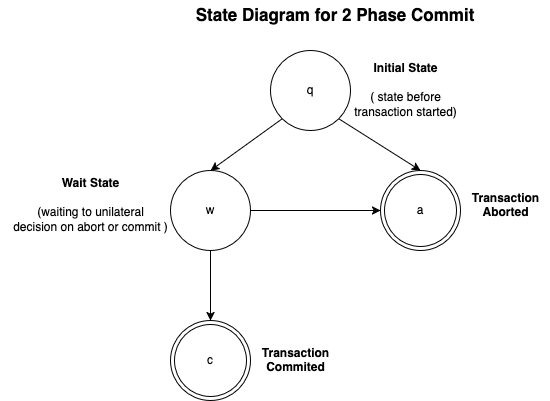

The diagram above was exported from draw.io. Its source (the exported page's mxGraphModel, read from the mxfile embedded in the PNG):
<mxGraphModel dx="1018" dy="575" grid="1" gridSize="10" guides="1" tooltips="1" connect="1" arrows="1" fold="1" page="1" pageScale="1" pageWidth="850" pageHeight="1100" math="0" shadow="0">
  <root>
    <mxCell id="0" />
    <mxCell id="1" parent="0" />
    <mxCell id="pHp9AmuDKJ1IZSIMuEAh-1" value="q" style="ellipse;whiteSpace=wrap;html=1;aspect=fixed;" vertex="1" parent="1">
      <mxGeometry x="300" y="210" width="80" height="80" as="geometry" />
    </mxCell>
    <mxCell id="pHp9AmuDKJ1IZSIMuEAh-8" value="" style="edgeStyle=orthogonalEdgeStyle;rounded=0;orthogonalLoop=1;jettySize=auto;html=1;" edge="1" parent="1" source="pHp9AmuDKJ1IZSIMuEAh-2" target="pHp9AmuDKJ1IZSIMuEAh-5">
      <mxGeometry relative="1" as="geometry" />
    </mxCell>
    <mxCell id="pHp9AmuDKJ1IZSIMuEAh-10" style="edgeStyle=orthogonalEdgeStyle;rounded=0;orthogonalLoop=1;jettySize=auto;html=1;entryX=0;entryY=0.5;entryDx=0;entryDy=0;" edge="1" parent="1" source="pHp9AmuDKJ1IZSIMuEAh-2" target="pHp9AmuDKJ1IZSIMuEAh-4">
      <mxGeometry relative="1" as="geometry" />
    </mxCell>
    <mxCell id="pHp9AmuDKJ1IZSIMuEAh-2" value="w" style="ellipse;whiteSpace=wrap;html=1;aspect=fixed;" vertex="1" parent="1">
      <mxGeometry x="200" y="330" width="80" height="80" as="geometry" />
    </mxCell>
    <mxCell id="pHp9AmuDKJ1IZSIMuEAh-4" value="a" style="ellipse;shape=doubleEllipse;whiteSpace=wrap;html=1;aspect=fixed;" vertex="1" parent="1">
      <mxGeometry x="410" y="330" width="80" height="80" as="geometry" />
    </mxCell>
    <mxCell id="pHp9AmuDKJ1IZSIMuEAh-5" value="c" style="ellipse;shape=doubleEllipse;whiteSpace=wrap;html=1;aspect=fixed;" vertex="1" parent="1">
      <mxGeometry x="200" y="480" width="80" height="80" as="geometry" />
    </mxCell>
    <mxCell id="pHp9AmuDKJ1IZSIMuEAh-7" value="" style="endArrow=classic;html=1;rounded=0;entryX=0.5;entryY=0;entryDx=0;entryDy=0;exitX=1;exitY=1;exitDx=0;exitDy=0;" edge="1" parent="1" source="pHp9AmuDKJ1IZSIMuEAh-1" target="pHp9AmuDKJ1IZSIMuEAh-4">
      <mxGeometry width="50" height="50" relative="1" as="geometry">
        <mxPoint x="260" y="360" as="sourcePoint" />
        <mxPoint x="310" y="310" as="targetPoint" />
      </mxGeometry>
    </mxCell>
    <mxCell id="pHp9AmuDKJ1IZSIMuEAh-9" value="" style="endArrow=classic;html=1;rounded=0;entryX=0.5;entryY=0;entryDx=0;entryDy=0;exitX=0;exitY=1;exitDx=0;exitDy=0;" edge="1" parent="1" source="pHp9AmuDKJ1IZSIMuEAh-1" target="pHp9AmuDKJ1IZSIMuEAh-2">
      <mxGeometry width="50" height="50" relative="1" as="geometry">
        <mxPoint x="378" y="288" as="sourcePoint" />
        <mxPoint x="460" y="340" as="targetPoint" />
      </mxGeometry>
    </mxCell>
    <mxCell id="pHp9AmuDKJ1IZSIMuEAh-11" value="State Diagram for 2 Phase Commit " style="text;html=1;align=center;verticalAlign=middle;whiteSpace=wrap;rounded=0;fontStyle=1;fontSize=17;" vertex="1" parent="1">
      <mxGeometry x="210" y="160" width="310" height="30" as="geometry" />
    </mxCell>
    <mxCell id="MUnZxHomCkHUqLtIBZ7C-1" value="&lt;b&gt;Initial State&lt;/b&gt; &lt;br&gt;&lt;br&gt;( state before&lt;br&gt; transaction started)" style="text;html=1;align=center;verticalAlign=middle;resizable=0;points=[];autosize=1;strokeColor=none;fillColor=none;" vertex="1" parent="1">
      <mxGeometry x="370" y="215" width="130" height="70" as="geometry" />
    </mxCell>
    <mxCell id="MUnZxHomCkHUqLtIBZ7C-2" value="&lt;b&gt;Transaction&lt;br&gt; Aborted&lt;/b&gt;" style="text;html=1;align=center;verticalAlign=middle;resizable=0;points=[];autosize=1;strokeColor=none;fillColor=none;" vertex="1" parent="1">
      <mxGeometry x="490" y="345" width="90" height="40" as="geometry" />
    </mxCell>
    <mxCell id="MUnZxHomCkHUqLtIBZ7C-3" value="&lt;b&gt;Transaction &lt;br&gt;Commited&lt;/b&gt;" style="text;html=1;align=center;verticalAlign=middle;resizable=0;points=[];autosize=1;strokeColor=none;fillColor=none;" vertex="1" parent="1">
      <mxGeometry x="280" y="500" width="90" height="40" as="geometry" />
    </mxCell>
    <mxCell id="MUnZxHomCkHUqLtIBZ7C-4" value="&lt;b&gt;Wait State&lt;br&gt;&lt;/b&gt;&lt;br&gt;(waiting to unilateral &lt;br&gt;decision on abort or commit )" style="text;html=1;align=center;verticalAlign=middle;resizable=0;points=[];autosize=1;strokeColor=none;fillColor=none;" vertex="1" parent="1">
      <mxGeometry x="30" y="330" width="180" height="70" as="geometry" />
    </mxCell>
  </root>
</mxGraphModel>